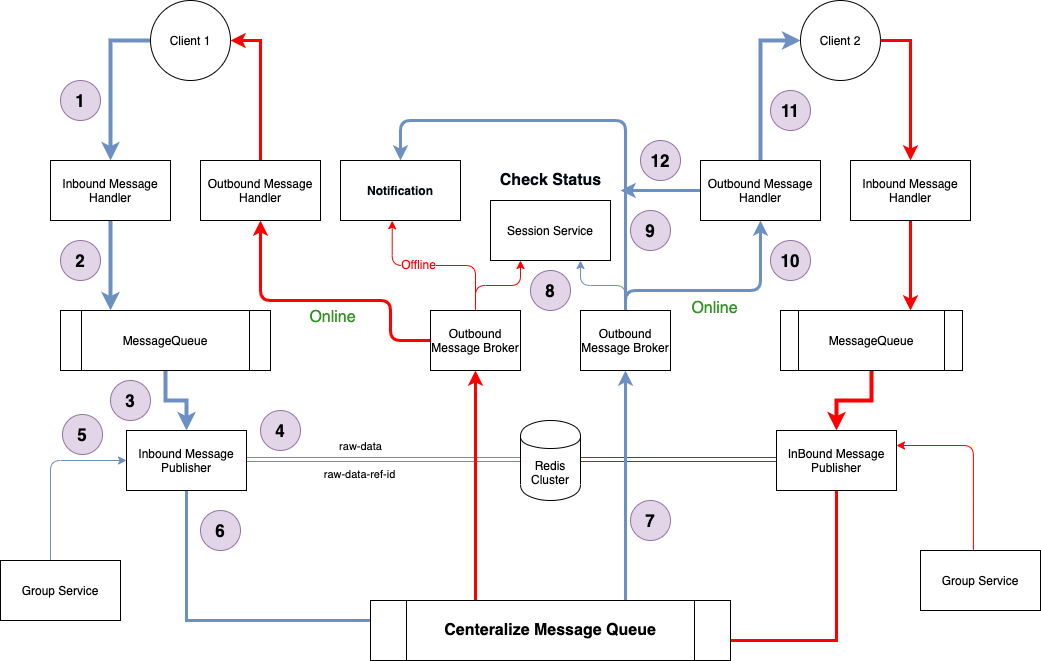

The diagram above was exported from draw.io. Its source (the exported page's mxGraphModel, read from the mxfile embedded in the PNG):
<mxGraphModel dx="946" dy="500" grid="1" gridSize="10" guides="1" tooltips="1" connect="1" arrows="1" fold="1" page="1" pageScale="1" pageWidth="850" pageHeight="1100" math="0" shadow="0">
  <root>
    <mxCell id="xKp5iVehBTaF4EtwpCSj-0" />
    <mxCell id="xKp5iVehBTaF4EtwpCSj-1" parent="xKp5iVehBTaF4EtwpCSj-0" />
    <mxCell id="xKp5iVehBTaF4EtwpCSj-19" style="edgeStyle=orthogonalEdgeStyle;rounded=0;orthogonalLoop=1;jettySize=auto;html=1;entryX=0.5;entryY=0;entryDx=0;entryDy=0;exitX=0;exitY=0.5;exitDx=0;exitDy=0;strokeColor=#6D90C2;strokeWidth=4;" edge="1" parent="xKp5iVehBTaF4EtwpCSj-1" source="xKp5iVehBTaF4EtwpCSj-2" target="xKp5iVehBTaF4EtwpCSj-4">
      <mxGeometry relative="1" as="geometry" />
    </mxCell>
    <mxCell id="xKp5iVehBTaF4EtwpCSj-2" value="Client 1" style="ellipse;whiteSpace=wrap;html=1;aspect=fixed;" vertex="1" parent="xKp5iVehBTaF4EtwpCSj-1">
      <mxGeometry x="190" y="40" width="80" height="80" as="geometry" />
    </mxCell>
    <mxCell id="xKp5iVehBTaF4EtwpCSj-54" style="edgeStyle=orthogonalEdgeStyle;rounded=0;orthogonalLoop=1;jettySize=auto;html=1;startArrow=none;startFill=0;endArrow=classic;endFill=1;strokeColor=#6D90C2;strokeWidth=4;" edge="1" parent="xKp5iVehBTaF4EtwpCSj-1" source="xKp5iVehBTaF4EtwpCSj-4" target="xKp5iVehBTaF4EtwpCSj-6">
      <mxGeometry relative="1" as="geometry">
        <Array as="points">
          <mxPoint x="150" y="330" />
          <mxPoint x="150" y="330" />
        </Array>
      </mxGeometry>
    </mxCell>
    <mxCell id="xKp5iVehBTaF4EtwpCSj-4" value="Inbound Message Handler" style="rounded=0;whiteSpace=wrap;html=1;" vertex="1" parent="xKp5iVehBTaF4EtwpCSj-1">
      <mxGeometry x="90" y="200" width="120" height="60" as="geometry" />
    </mxCell>
    <mxCell id="xKp5iVehBTaF4EtwpCSj-48" style="edgeStyle=orthogonalEdgeStyle;rounded=0;orthogonalLoop=1;jettySize=auto;html=1;startArrow=none;startFill=0;endArrow=classic;endFill=1;strokeColor=#6D90C2;strokeWidth=4;" edge="1" parent="xKp5iVehBTaF4EtwpCSj-1" source="xKp5iVehBTaF4EtwpCSj-6" target="xKp5iVehBTaF4EtwpCSj-47">
      <mxGeometry relative="1" as="geometry" />
    </mxCell>
    <mxCell id="xKp5iVehBTaF4EtwpCSj-6" value="MessageQueue" style="shape=process;whiteSpace=wrap;html=1;backgroundOutline=1;" vertex="1" parent="xKp5iVehBTaF4EtwpCSj-1">
      <mxGeometry x="100" y="350" width="210" height="60" as="geometry" />
    </mxCell>
    <mxCell id="xKp5iVehBTaF4EtwpCSj-81" style="edgeStyle=orthogonalEdgeStyle;rounded=0;orthogonalLoop=1;jettySize=auto;html=1;entryX=0;entryY=0.5;entryDx=0;entryDy=0;startArrow=classic;startFill=1;endArrow=none;endFill=0;strokeColor=#FF0000;strokeWidth=1;exitX=1;exitY=0.5;exitDx=0;exitDy=0;shape=link;" edge="1" parent="xKp5iVehBTaF4EtwpCSj-1">
      <mxGeometry relative="1" as="geometry">
        <mxPoint x="620" y="499" as="sourcePoint" />
        <mxPoint x="816" y="499" as="targetPoint" />
      </mxGeometry>
    </mxCell>
    <mxCell id="xKp5iVehBTaF4EtwpCSj-18" style="edgeStyle=orthogonalEdgeStyle;rounded=0;orthogonalLoop=1;jettySize=auto;html=1;entryX=1;entryY=0.5;entryDx=0;entryDy=0;strokeWidth=3;fillColor=#dae8fc;strokeColor=#FF0000;" edge="1" parent="xKp5iVehBTaF4EtwpCSj-1" source="xKp5iVehBTaF4EtwpCSj-16" target="xKp5iVehBTaF4EtwpCSj-2">
      <mxGeometry relative="1" as="geometry" />
    </mxCell>
    <mxCell id="xKp5iVehBTaF4EtwpCSj-16" value="Outbound Message Handler" style="rounded=0;whiteSpace=wrap;html=1;" vertex="1" parent="xKp5iVehBTaF4EtwpCSj-1">
      <mxGeometry x="240" y="200" width="120" height="60" as="geometry" />
    </mxCell>
    <mxCell id="xKp5iVehBTaF4EtwpCSj-33" style="edgeStyle=orthogonalEdgeStyle;rounded=0;orthogonalLoop=1;jettySize=auto;html=1;entryX=0;entryY=0.5;entryDx=0;entryDy=0;" edge="1" parent="xKp5iVehBTaF4EtwpCSj-1" source="xKp5iVehBTaF4EtwpCSj-34">
      <mxGeometry relative="1" as="geometry">
        <mxPoint x="480" y="430" as="targetPoint" />
      </mxGeometry>
    </mxCell>
    <mxCell id="xKp5iVehBTaF4EtwpCSj-86" style="edgeStyle=orthogonalEdgeStyle;rounded=0;orthogonalLoop=1;jettySize=auto;html=1;entryX=0.5;entryY=1;entryDx=0;entryDy=0;startArrow=none;startFill=0;endArrow=classic;endFill=1;strokeColor=#6D90C2;strokeWidth=3;" edge="1" parent="xKp5iVehBTaF4EtwpCSj-1" source="xKp5iVehBTaF4EtwpCSj-47" target="xKp5iVehBTaF4EtwpCSj-76">
      <mxGeometry relative="1" as="geometry">
        <Array as="points">
          <mxPoint x="226" y="660" />
          <mxPoint x="665" y="660" />
        </Array>
      </mxGeometry>
    </mxCell>
    <mxCell id="xKp5iVehBTaF4EtwpCSj-98" style="edgeStyle=orthogonalEdgeStyle;rounded=1;orthogonalLoop=1;jettySize=auto;html=1;entryX=0;entryY=0.5;entryDx=0;entryDy=0;startArrow=none;startFill=0;endArrow=classic;endFill=1;strokeColor=#6D90C2;strokeWidth=1;shape=link;" edge="1" parent="xKp5iVehBTaF4EtwpCSj-1">
      <mxGeometry relative="1" as="geometry">
        <mxPoint x="285.9999999999998" y="499" as="sourcePoint" />
        <mxPoint x="560" y="499" as="targetPoint" />
      </mxGeometry>
    </mxCell>
    <mxCell id="xKp5iVehBTaF4EtwpCSj-115" value="raw-data" style="edgeLabel;html=1;align=center;verticalAlign=middle;resizable=0;points=[];" vertex="1" connectable="0" parent="xKp5iVehBTaF4EtwpCSj-98">
      <mxGeometry x="-0.0739" y="-6" relative="1" as="geometry">
        <mxPoint x="-13.06" y="-20" as="offset" />
      </mxGeometry>
    </mxCell>
    <mxCell id="xKp5iVehBTaF4EtwpCSj-47" value="Inbound Message Publisher" style="rounded=0;whiteSpace=wrap;html=1;" vertex="1" parent="xKp5iVehBTaF4EtwpCSj-1">
      <mxGeometry x="166" y="470" width="120" height="60" as="geometry" />
    </mxCell>
    <mxCell id="xKp5iVehBTaF4EtwpCSj-112" style="edgeStyle=orthogonalEdgeStyle;rounded=1;orthogonalLoop=1;jettySize=auto;html=1;entryX=0.25;entryY=1;entryDx=0;entryDy=0;startArrow=none;startFill=0;endArrow=classic;endFill=1;strokeColor=#FF0000;strokeWidth=1;" edge="1" parent="xKp5iVehBTaF4EtwpCSj-1" source="xKp5iVehBTaF4EtwpCSj-56" target="xKp5iVehBTaF4EtwpCSj-99">
      <mxGeometry relative="1" as="geometry" />
    </mxCell>
    <mxCell id="xKp5iVehBTaF4EtwpCSj-131" style="edgeStyle=orthogonalEdgeStyle;rounded=1;orthogonalLoop=1;jettySize=auto;html=1;entryX=0.431;entryY=1.004;entryDx=0;entryDy=0;entryPerimeter=0;startArrow=none;startFill=0;endArrow=classic;endFill=1;strokeColor=#FF0000;strokeWidth=1;fontSize=16;fontColor=#FF0000;" edge="1" parent="xKp5iVehBTaF4EtwpCSj-1" source="xKp5iVehBTaF4EtwpCSj-56" target="xKp5iVehBTaF4EtwpCSj-130">
      <mxGeometry relative="1" as="geometry" />
    </mxCell>
    <mxCell id="xKp5iVehBTaF4EtwpCSj-132" value="&lt;font style=&quot;font-size: 12px&quot;&gt;Offline&lt;/font&gt;" style="edgeLabel;html=1;align=center;verticalAlign=middle;resizable=0;points=[];fontSize=16;fontColor=#FF0000;" vertex="1" connectable="0" parent="xKp5iVehBTaF4EtwpCSj-131">
      <mxGeometry x="0.1848" y="-2" relative="1" as="geometry">
        <mxPoint as="offset" />
      </mxGeometry>
    </mxCell>
    <mxCell id="xKp5iVehBTaF4EtwpCSj-136" style="edgeStyle=orthogonalEdgeStyle;rounded=1;orthogonalLoop=1;jettySize=auto;html=1;entryX=0.5;entryY=1;entryDx=0;entryDy=0;startArrow=none;startFill=0;endArrow=classic;endFill=1;strokeColor=#FF0000;strokeWidth=3;fontSize=16;fontColor=#FF0000;" edge="1" parent="xKp5iVehBTaF4EtwpCSj-1" source="xKp5iVehBTaF4EtwpCSj-56" target="xKp5iVehBTaF4EtwpCSj-16">
      <mxGeometry relative="1" as="geometry">
        <Array as="points">
          <mxPoint x="430" y="380" />
          <mxPoint x="430" y="340" />
          <mxPoint x="300" y="340" />
        </Array>
      </mxGeometry>
    </mxCell>
    <mxCell id="xKp5iVehBTaF4EtwpCSj-137" value="Online" style="edgeLabel;html=1;align=center;verticalAlign=middle;resizable=0;points=[];fontSize=16;fontColor=#319422;" vertex="1" connectable="0" parent="xKp5iVehBTaF4EtwpCSj-136">
      <mxGeometry x="-0.1517" y="-4" relative="1" as="geometry">
        <mxPoint x="-16" y="20" as="offset" />
      </mxGeometry>
    </mxCell>
    <mxCell id="xKp5iVehBTaF4EtwpCSj-56" value="Outbound Message Broker" style="rounded=0;whiteSpace=wrap;html=1;" vertex="1" parent="xKp5iVehBTaF4EtwpCSj-1">
      <mxGeometry x="470" y="350" width="90" height="60" as="geometry" />
    </mxCell>
    <mxCell id="xKp5iVehBTaF4EtwpCSj-60" style="edgeStyle=orthogonalEdgeStyle;rounded=0;orthogonalLoop=1;jettySize=auto;html=1;entryX=0.5;entryY=0;entryDx=0;entryDy=0;exitX=0;exitY=0.5;exitDx=0;exitDy=0;strokeColor=#6D90C2;strokeWidth=4;endArrow=none;endFill=0;startArrow=classic;startFill=1;" edge="1" parent="xKp5iVehBTaF4EtwpCSj-1" source="xKp5iVehBTaF4EtwpCSj-61" target="xKp5iVehBTaF4EtwpCSj-63">
      <mxGeometry relative="1" as="geometry" />
    </mxCell>
    <mxCell id="xKp5iVehBTaF4EtwpCSj-61" value="Client 2" style="ellipse;whiteSpace=wrap;html=1;aspect=fixed;" vertex="1" parent="xKp5iVehBTaF4EtwpCSj-1">
      <mxGeometry x="840" y="40" width="80" height="80" as="geometry" />
    </mxCell>
    <mxCell id="xKp5iVehBTaF4EtwpCSj-141" style="edgeStyle=orthogonalEdgeStyle;rounded=1;orthogonalLoop=1;jettySize=auto;html=1;startArrow=none;startFill=0;endArrow=classic;endFill=1;strokeColor=#6D90C2;strokeWidth=3;fontSize=16;fontColor=#00080F;" edge="1" parent="xKp5iVehBTaF4EtwpCSj-1" source="xKp5iVehBTaF4EtwpCSj-63">
      <mxGeometry relative="1" as="geometry">
        <mxPoint x="660" y="230" as="targetPoint" />
      </mxGeometry>
    </mxCell>
    <mxCell id="xKp5iVehBTaF4EtwpCSj-63" value="Outbound Message Handler" style="rounded=0;whiteSpace=wrap;html=1;" vertex="1" parent="xKp5iVehBTaF4EtwpCSj-1">
      <mxGeometry x="740" y="200" width="120" height="60" as="geometry" />
    </mxCell>
    <mxCell id="xKp5iVehBTaF4EtwpCSj-64" style="edgeStyle=orthogonalEdgeStyle;rounded=0;orthogonalLoop=1;jettySize=auto;html=1;startArrow=none;startFill=0;endArrow=classic;endFill=1;strokeColor=#FF0000;strokeWidth=4;" edge="1" parent="xKp5iVehBTaF4EtwpCSj-1" source="xKp5iVehBTaF4EtwpCSj-67" target="xKp5iVehBTaF4EtwpCSj-72">
      <mxGeometry relative="1" as="geometry" />
    </mxCell>
    <mxCell id="xKp5iVehBTaF4EtwpCSj-65" style="edgeStyle=orthogonalEdgeStyle;rounded=0;orthogonalLoop=1;jettySize=auto;html=1;entryX=0.5;entryY=1;entryDx=0;entryDy=0;startArrow=classic;startFill=1;endArrow=none;endFill=0;strokeWidth=3;fillColor=#dae8fc;strokeColor=#FF0000;" edge="1" parent="xKp5iVehBTaF4EtwpCSj-1" source="xKp5iVehBTaF4EtwpCSj-67" target="xKp5iVehBTaF4EtwpCSj-70">
      <mxGeometry relative="1" as="geometry">
        <Array as="points">
          <mxPoint x="950" y="330" />
          <mxPoint x="950" y="330" />
        </Array>
      </mxGeometry>
    </mxCell>
    <mxCell id="xKp5iVehBTaF4EtwpCSj-67" value="MessageQueue" style="shape=process;whiteSpace=wrap;html=1;backgroundOutline=1;" vertex="1" parent="xKp5iVehBTaF4EtwpCSj-1">
      <mxGeometry x="820" y="350" width="182" height="60" as="geometry" />
    </mxCell>
    <mxCell id="xKp5iVehBTaF4EtwpCSj-69" style="edgeStyle=orthogonalEdgeStyle;rounded=0;orthogonalLoop=1;jettySize=auto;html=1;entryX=1;entryY=0.5;entryDx=0;entryDy=0;strokeWidth=3;fillColor=#dae8fc;strokeColor=#FF0000;endArrow=none;endFill=0;startArrow=classic;startFill=1;" edge="1" parent="xKp5iVehBTaF4EtwpCSj-1" source="xKp5iVehBTaF4EtwpCSj-70" target="xKp5iVehBTaF4EtwpCSj-61">
      <mxGeometry relative="1" as="geometry" />
    </mxCell>
    <mxCell id="xKp5iVehBTaF4EtwpCSj-70" value="Inbound Message Handler" style="rounded=0;whiteSpace=wrap;html=1;" vertex="1" parent="xKp5iVehBTaF4EtwpCSj-1">
      <mxGeometry x="890" y="200" width="120" height="60" as="geometry" />
    </mxCell>
    <mxCell id="xKp5iVehBTaF4EtwpCSj-87" style="edgeStyle=orthogonalEdgeStyle;rounded=0;orthogonalLoop=1;jettySize=auto;html=1;entryX=0.5;entryY=1;entryDx=0;entryDy=0;startArrow=none;startFill=0;endArrow=classic;endFill=1;strokeColor=#FF0000;strokeWidth=3;" edge="1" parent="xKp5iVehBTaF4EtwpCSj-1" source="xKp5iVehBTaF4EtwpCSj-72" target="xKp5iVehBTaF4EtwpCSj-56">
      <mxGeometry relative="1" as="geometry">
        <Array as="points">
          <mxPoint x="876" y="680" />
          <mxPoint x="515" y="680" />
        </Array>
      </mxGeometry>
    </mxCell>
    <mxCell id="xKp5iVehBTaF4EtwpCSj-72" value="InBound Message Publisher" style="rounded=0;whiteSpace=wrap;html=1;" vertex="1" parent="xKp5iVehBTaF4EtwpCSj-1">
      <mxGeometry x="816" y="470" width="120" height="60" as="geometry" />
    </mxCell>
    <mxCell id="xKp5iVehBTaF4EtwpCSj-113" style="edgeStyle=orthogonalEdgeStyle;rounded=1;orthogonalLoop=1;jettySize=auto;html=1;entryX=0.75;entryY=1;entryDx=0;entryDy=0;startArrow=none;startFill=0;endArrow=classic;endFill=1;strokeColor=#6D90C2;strokeWidth=1;" edge="1" parent="xKp5iVehBTaF4EtwpCSj-1" source="xKp5iVehBTaF4EtwpCSj-76" target="xKp5iVehBTaF4EtwpCSj-99">
      <mxGeometry relative="1" as="geometry" />
    </mxCell>
    <mxCell id="xKp5iVehBTaF4EtwpCSj-135" style="edgeStyle=orthogonalEdgeStyle;rounded=1;orthogonalLoop=1;jettySize=auto;html=1;entryX=0.5;entryY=1;entryDx=0;entryDy=0;startArrow=none;startFill=0;endArrow=classic;endFill=1;strokeColor=#6D90C2;strokeWidth=3;fontSize=16;fontColor=#FF0000;" edge="1" parent="xKp5iVehBTaF4EtwpCSj-1" source="xKp5iVehBTaF4EtwpCSj-76" target="xKp5iVehBTaF4EtwpCSj-63">
      <mxGeometry relative="1" as="geometry">
        <Array as="points">
          <mxPoint x="665" y="330" />
          <mxPoint x="800" y="330" />
        </Array>
      </mxGeometry>
    </mxCell>
    <mxCell id="xKp5iVehBTaF4EtwpCSj-140" style="edgeStyle=orthogonalEdgeStyle;rounded=1;orthogonalLoop=1;jettySize=auto;html=1;entryX=0.5;entryY=0;entryDx=0;entryDy=0;startArrow=none;startFill=0;endArrow=classic;endFill=1;strokeColor=#6D90C2;strokeWidth=3;fontSize=16;fontColor=#00080F;" edge="1" parent="xKp5iVehBTaF4EtwpCSj-1" source="xKp5iVehBTaF4EtwpCSj-76" target="xKp5iVehBTaF4EtwpCSj-130">
      <mxGeometry relative="1" as="geometry">
        <Array as="points">
          <mxPoint x="665" y="160" />
          <mxPoint x="440" y="160" />
        </Array>
      </mxGeometry>
    </mxCell>
    <mxCell id="xKp5iVehBTaF4EtwpCSj-76" value="Outbound Message Broker" style="rounded=0;whiteSpace=wrap;html=1;" vertex="1" parent="xKp5iVehBTaF4EtwpCSj-1">
      <mxGeometry x="620" y="350" width="90" height="60" as="geometry" />
    </mxCell>
    <mxCell id="xKp5iVehBTaF4EtwpCSj-97" value="Redis Cluster" style="shape=cylinder;whiteSpace=wrap;html=1;boundedLbl=1;backgroundOutline=1;" vertex="1" parent="xKp5iVehBTaF4EtwpCSj-1">
      <mxGeometry x="560" y="460" width="60" height="80" as="geometry" />
    </mxCell>
    <mxCell id="xKp5iVehBTaF4EtwpCSj-99" value="Session Service" style="rounded=0;whiteSpace=wrap;html=1;" vertex="1" parent="xKp5iVehBTaF4EtwpCSj-1">
      <mxGeometry x="530" y="240" width="120" height="60" as="geometry" />
    </mxCell>
    <mxCell id="xKp5iVehBTaF4EtwpCSj-108" style="edgeStyle=orthogonalEdgeStyle;rounded=1;orthogonalLoop=1;jettySize=auto;html=1;entryX=0;entryY=0.5;entryDx=0;entryDy=0;startArrow=none;startFill=0;endArrow=classic;endFill=1;strokeColor=#6D90C2;strokeWidth=1;" edge="1" parent="xKp5iVehBTaF4EtwpCSj-1" source="xKp5iVehBTaF4EtwpCSj-106" target="xKp5iVehBTaF4EtwpCSj-47">
      <mxGeometry relative="1" as="geometry">
        <Array as="points">
          <mxPoint x="90" y="500" />
        </Array>
      </mxGeometry>
    </mxCell>
    <mxCell id="xKp5iVehBTaF4EtwpCSj-106" value="Group Service" style="rounded=0;whiteSpace=wrap;html=1;" vertex="1" parent="xKp5iVehBTaF4EtwpCSj-1">
      <mxGeometry x="40" y="600" width="120" height="60" as="geometry" />
    </mxCell>
    <mxCell id="xKp5iVehBTaF4EtwpCSj-110" style="edgeStyle=orthogonalEdgeStyle;rounded=1;orthogonalLoop=1;jettySize=auto;html=1;entryX=1;entryY=0.25;entryDx=0;entryDy=0;startArrow=none;startFill=0;endArrow=classic;endFill=1;strokeColor=#FF0000;strokeWidth=1;exitX=0.441;exitY=-0.006;exitDx=0;exitDy=0;exitPerimeter=0;" edge="1" parent="xKp5iVehBTaF4EtwpCSj-1" source="xKp5iVehBTaF4EtwpCSj-109" target="xKp5iVehBTaF4EtwpCSj-72">
      <mxGeometry relative="1" as="geometry" />
    </mxCell>
    <mxCell id="xKp5iVehBTaF4EtwpCSj-109" value="Group Service" style="rounded=0;whiteSpace=wrap;html=1;" vertex="1" parent="xKp5iVehBTaF4EtwpCSj-1">
      <mxGeometry x="960" y="590" width="120" height="60" as="geometry" />
    </mxCell>
    <mxCell id="xKp5iVehBTaF4EtwpCSj-111" value="Centeralize Message Queue" style="shape=process;whiteSpace=wrap;html=1;backgroundOutline=1;fontStyle=1;fontSize=16;" vertex="1" parent="xKp5iVehBTaF4EtwpCSj-1">
      <mxGeometry x="410" y="640" width="360" height="60" as="geometry" />
    </mxCell>
    <mxCell id="xKp5iVehBTaF4EtwpCSj-116" value="4" style="ellipse;whiteSpace=wrap;html=1;fillColor=#e1d5e7;strokeColor=#9673a6;fontSize=17;fontStyle=1" vertex="1" parent="xKp5iVehBTaF4EtwpCSj-1">
      <mxGeometry x="300" y="450" width="40" height="40" as="geometry" />
    </mxCell>
    <mxCell id="xKp5iVehBTaF4EtwpCSj-117" value="6" style="ellipse;whiteSpace=wrap;html=1;fillColor=#e1d5e7;strokeColor=#9673a6;fontSize=17;fontStyle=1" vertex="1" parent="xKp5iVehBTaF4EtwpCSj-1">
      <mxGeometry x="240" y="550" width="40" height="40" as="geometry" />
    </mxCell>
    <mxCell id="xKp5iVehBTaF4EtwpCSj-118" value="raw-data-ref-id" style="edgeLabel;html=1;align=center;verticalAlign=middle;resizable=0;points=[];" vertex="1" connectable="0" parent="xKp5iVehBTaF4EtwpCSj-1">
      <mxGeometry x="430.99882352941154" y="487" as="geometry">
        <mxPoint x="-32" y="26" as="offset" />
      </mxGeometry>
    </mxCell>
    <mxCell id="xKp5iVehBTaF4EtwpCSj-119" value="1" style="ellipse;whiteSpace=wrap;html=1;fillColor=#e1d5e7;strokeColor=#9673a6;fontSize=17;fontStyle=1" vertex="1" parent="xKp5iVehBTaF4EtwpCSj-1">
      <mxGeometry x="100" y="120" width="40" height="40" as="geometry" />
    </mxCell>
    <mxCell id="xKp5iVehBTaF4EtwpCSj-120" value="2" style="ellipse;whiteSpace=wrap;html=1;fillColor=#e1d5e7;strokeColor=#9673a6;fontSize=17;fontStyle=1" vertex="1" parent="xKp5iVehBTaF4EtwpCSj-1">
      <mxGeometry x="100" y="280" width="40" height="40" as="geometry" />
    </mxCell>
    <mxCell id="xKp5iVehBTaF4EtwpCSj-123" value="3" style="ellipse;whiteSpace=wrap;html=1;fillColor=#e1d5e7;strokeColor=#9673a6;fontSize=17;fontStyle=1" vertex="1" parent="xKp5iVehBTaF4EtwpCSj-1">
      <mxGeometry x="150" y="420" width="40" height="40" as="geometry" />
    </mxCell>
    <mxCell id="xKp5iVehBTaF4EtwpCSj-124" value="5" style="ellipse;whiteSpace=wrap;html=1;fillColor=#e1d5e7;strokeColor=#9673a6;fontSize=17;fontStyle=1" vertex="1" parent="xKp5iVehBTaF4EtwpCSj-1">
      <mxGeometry x="102" y="454" width="40" height="40" as="geometry" />
    </mxCell>
    <mxCell id="xKp5iVehBTaF4EtwpCSj-125" value="7" style="ellipse;whiteSpace=wrap;html=1;fillColor=#e1d5e7;strokeColor=#9673a6;fontSize=17;fontStyle=1" vertex="1" parent="xKp5iVehBTaF4EtwpCSj-1">
      <mxGeometry x="670" y="540" width="40" height="40" as="geometry" />
    </mxCell>
    <mxCell id="xKp5iVehBTaF4EtwpCSj-126" value="8" style="ellipse;whiteSpace=wrap;html=1;fillColor=#e1d5e7;strokeColor=#9673a6;fontSize=17;fontStyle=1" vertex="1" parent="xKp5iVehBTaF4EtwpCSj-1">
      <mxGeometry x="570" y="310" width="40" height="40" as="geometry" />
    </mxCell>
    <mxCell id="xKp5iVehBTaF4EtwpCSj-128" value="10" style="ellipse;whiteSpace=wrap;html=1;fillColor=#e1d5e7;strokeColor=#9673a6;fontSize=17;fontStyle=1" vertex="1" parent="xKp5iVehBTaF4EtwpCSj-1">
      <mxGeometry x="810" y="280" width="40" height="40" as="geometry" />
    </mxCell>
    <mxCell id="xKp5iVehBTaF4EtwpCSj-129" value="11" style="ellipse;whiteSpace=wrap;html=1;fillColor=#e1d5e7;strokeColor=#9673a6;fontSize=17;fontStyle=1" vertex="1" parent="xKp5iVehBTaF4EtwpCSj-1">
      <mxGeometry x="810" y="130" width="40" height="40" as="geometry" />
    </mxCell>
    <mxCell id="xKp5iVehBTaF4EtwpCSj-130" value="Notification" style="rounded=0;whiteSpace=wrap;html=1;fontStyle=1;fontColor=#00080F;" vertex="1" parent="xKp5iVehBTaF4EtwpCSj-1">
      <mxGeometry x="380" y="200" width="120" height="60" as="geometry" />
    </mxCell>
    <mxCell id="xKp5iVehBTaF4EtwpCSj-134" value="&lt;font color=&quot;#00080f&quot;&gt;Check Status&lt;/font&gt;" style="text;html=1;align=center;verticalAlign=middle;resizable=0;points=[];autosize=1;fontSize=16;fontColor=#FF0000;fontStyle=1" vertex="1" parent="xKp5iVehBTaF4EtwpCSj-1">
      <mxGeometry x="530" y="210" width="120" height="20" as="geometry" />
    </mxCell>
    <mxCell id="xKp5iVehBTaF4EtwpCSj-138" value="&lt;font color=&quot;#319422&quot;&gt;Online&lt;/font&gt;" style="edgeLabel;html=1;align=center;verticalAlign=middle;resizable=0;points=[];fontSize=16;fontColor=#97D077;" vertex="1" connectable="0" parent="xKp5iVehBTaF4EtwpCSj-1">
      <mxGeometry x="460" y="366" as="geometry">
        <mxPoint x="293" y="-19" as="offset" />
      </mxGeometry>
    </mxCell>
    <mxCell id="xKp5iVehBTaF4EtwpCSj-139" value="9" style="ellipse;whiteSpace=wrap;html=1;fillColor=#e1d5e7;strokeColor=#9673a6;fontSize=17;fontStyle=1" vertex="1" parent="xKp5iVehBTaF4EtwpCSj-1">
      <mxGeometry x="670" y="250" width="40" height="40" as="geometry" />
    </mxCell>
    <mxCell id="xKp5iVehBTaF4EtwpCSj-142" value="12" style="ellipse;whiteSpace=wrap;html=1;fillColor=#e1d5e7;strokeColor=#9673a6;fontSize=17;fontStyle=1" vertex="1" parent="xKp5iVehBTaF4EtwpCSj-1">
      <mxGeometry x="680" y="180" width="40" height="40" as="geometry" />
    </mxCell>
  </root>
</mxGraphModel>